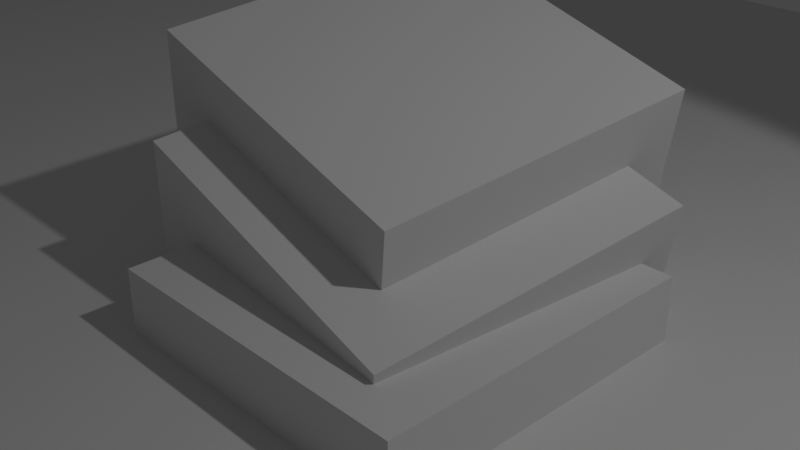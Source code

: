 # Source: stage.blend  (saved by Blender 3.3.6; exported with 4.5.12 LTS)
import bpy
from mathutils import Matrix  # noqa: F401  (used for matrix-valued properties, if any)

bpy.ops.wm.read_factory_settings(use_empty=True)
scene = bpy.context.scene
scene.name = 'Scene'

# ---- collections
col_collection = bpy.data.collections.new('Collection'); scene.collection.children.link(col_collection)

# ---- materials (node trees are filled in below, after node groups)
mat_material = bpy.data.materials.new('Material')
mat_material.alpha_threshold = 0.0
mat_material.use_backface_culling = True
mat_material.use_transparent_shadow = False
mat_material.roughness = 0.5
mat_material.line_color = (0.0, 0.0, 0.0, 1.0)

# ---- material node trees
mat_material.use_nodes = True; mat_material.node_tree.nodes.clear()
_N = mat_material.node_tree.nodes; _L = mat_material.node_tree.links
n0 = _N.new('ShaderNodeOutputMaterial'); n0.name = 'Material Output'; n0.location = (300, 300)
n1 = _N.new('ShaderNodeBsdfPrincipled'); n1.name = 'Principled BSDF'; n1.location = (10, 300)
n1.distribution = 'GGX'
n1.subsurface_method = 'RANDOM_WALK_SKIN'
n1.inputs[3].default_value = 1.45
n1.inputs[27].default_value = (0.0, 0.0, 0.0, 1.0)
n1.inputs[28].default_value = 1.0
_L.new(n1.outputs[0], n0.inputs[0])
n0.is_active_output = True

# ---- world
world_world = bpy.data.worlds.new('World'); scene.world = world_world
world_world.use_nodes = True; world_world.node_tree.nodes.clear()
_N = world_world.node_tree.nodes; _L = world_world.node_tree.links
n0 = _N.new('ShaderNodeOutputWorld'); n0.name = 'World Output'; n0.location = (300, 300)
n1 = _N.new('ShaderNodeBackground'); n1.name = 'Background'; n1.location = (10, 300)
n1.inputs[0].default_value = (0.05088, 0.05088, 0.05088, 1.0)
_L.new(n1.outputs[0], n0.inputs[0])
n0.is_active_output = True
world_world.color = (0.05088, 0.05088, 0.05088)
world_world.use_sun_shadow = False
world_world.sun_shadow_jitter_overblur = 0.0

# ---- cameras
cam_camera = bpy.data.cameras.new('Camera')
cam_camera.clip_end = 100.0
cam_camera.ortho_scale = 7.314

# ---- lights
light_light = bpy.data.lights.new('Light', 'SPOT')
light_light.transmission_factor = 0.0
light_light.energy = 221.7
light_light.shadow_soft_size = 0.1
light_light.shadow_maximum_resolution = 0.006
light_light.use_absolute_resolution = True
light_light.spot_size = 1.309

# ---- meshes
me_plane = bpy.data.meshes.new('Plane')
me_plane.from_pydata([(-7.364, -7.364, 0.0), (7.364, -7.364, 0.0), (-7.364, 7.364, 0.0), (7.364, 7.364, 0.0)], [], [(0, 1, 3, 2)])
_uv = me_plane.uv_layers.new(name='UVMap')
_uv.uv.foreach_set('vector', [0.0, 0.0, 1.0, 0.0, 1.0, 1.0, 0.0, 1.0])
me_plane.materials.append(mat_material)
me_plane.update()
me_cube = bpy.data.meshes.new('Cube')
me_cube.from_pydata([(-1.0, -1.0, -1.0), (-1.0, -1.0, 1.0), (-1.0, 1.0, -1.0), (-1.0, 1.0, 1.0), (1.0, -1.0, -1.0), (1.0, -1.0, 1.0), (1.0, 1.0, -1.0), (1.0, 1.0, 1.0)], [], [(0, 1, 3, 2), (2, 3, 7, 6), (6, 7, 5, 4), (4, 5, 1, 0), (2, 6, 4, 0), (7, 3, 1, 5)])
_uv = me_cube.uv_layers.new(name='UVMap')
_uv.uv.foreach_set('vector', [0.375, 0.0, 0.625, 0.0, 0.625, 0.25, 0.375, 0.25, 0.375, 0.25, 0.625, 0.25, 0.625, 0.5, 0.375, 0.5, 0.375, 0.5, 0.625, 0.5, 0.625, 0.75, 0.375, 0.75, 0.375, 0.75, 0.625, 0.75, 0.625, 1.0, 0.375, 1.0, 0.125, 0.5, 0.375, 0.5, 0.375, 0.75, 0.125, 0.75, 0.625, 0.5, 0.875, 0.5, 0.875, 0.75, 0.625, 0.75])
me_cube.update()

# ---- objects
ob_light = bpy.data.objects.new('Light', light_light)
ob_camera = bpy.data.objects.new('Camera', cam_camera)
ob_plane = bpy.data.objects.new('Plane', me_plane)
ob_cube = bpy.data.objects.new('Cube', me_cube)
ob_cube_001 = bpy.data.objects.new('Cube.001', me_cube)
ob_cube_002 = bpy.data.objects.new('Cube.002', me_cube)

# ---- transforms, parenting, visibility, modifiers, constraints
ob_light.location = (4.076, 1.005, 5.904)
ob_light.rotation_euler = (0.6503, 0.05522, 1.866)
ob_light.lock_rotations_4d = False
ob_light.empty_display_type = 'ARROWS'
ob_light.color = (0.0, 0.0, 0.0, 0.0)
ob_light.lineart.crease_threshold = 0.0
ob_camera.location = (3.682, -3.46, 3.177)
ob_camera.rotation_euler = (1.109, 0.0, 0.8149)
ob_camera.lock_rotations_4d = False
ob_camera.empty_display_type = 'ARROWS'
ob_camera.color = (0.0, 0.0, 0.0, 0.0)
ob_camera.display_type = 'WIRE'
ob_camera.lineart.crease_threshold = 0.0
ob_plane.location = (0.0, 0.0, 0.0)
ob_cube.location = (-0.4073, 0.4293, -0.1547)
ob_cube.rotation_euler = (0.1276, 0.2413, -0.08127)
ob_cube_001.location = (0.0, 0.0, -0.6136)
ob_cube_002.location = (-0.6698, 0.7381, 0.3401)
ob_cube_002.rotation_euler = (0.1276, 0.2413, -0.08127)

# ---- collection membership
col_collection.objects.link(ob_light)
col_collection.objects.link(ob_camera)
col_collection.objects.link(ob_plane)
col_collection.objects.link(ob_cube)
col_collection.objects.link(ob_cube_001)
col_collection.objects.link(ob_cube_002)

# ---- scene / render settings (as saved in the file)
scene.camera = ob_camera
scene.frame_start = 1; scene.frame_end = 250; scene.frame_set(1)
scene.render.engine = 'BLENDER_EEVEE_NEXT'
scene.cycles.sampling_pattern = 'TABULATED_SOBOL'
scene.cycles.use_light_tree = False
scene.view_settings.view_transform = 'Filmic'
bpy.context.view_layer.update()
